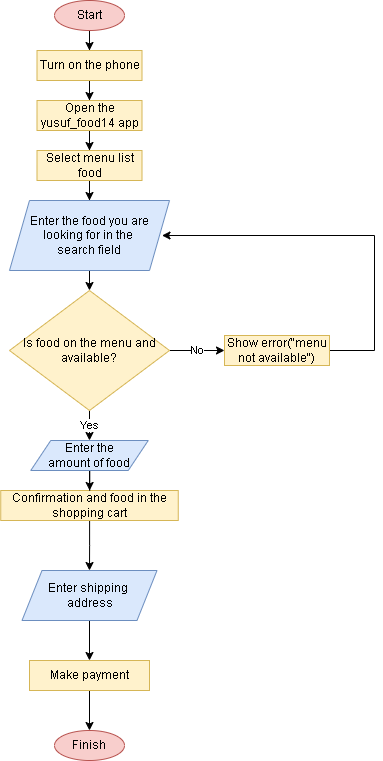

The diagram above was exported from draw.io. Its source (the exported page's mxGraphModel, read from the mxfile embedded in the PNG):
<mxGraphModel dx="868" dy="418" grid="1" gridSize="10" guides="1" tooltips="1" connect="1" arrows="1" fold="1" page="1" pageScale="1" pageWidth="850" pageHeight="1100" math="0" shadow="0">
  <root>
    <mxCell id="0" />
    <mxCell id="1" parent="0" />
    <mxCell id="_QNPhlyNZ8w7hrjCTXM--11" style="edgeStyle=orthogonalEdgeStyle;rounded=0;orthogonalLoop=1;jettySize=auto;html=1;entryX=0.5;entryY=0;entryDx=0;entryDy=0;" parent="1" source="_QNPhlyNZ8w7hrjCTXM--1" target="_QNPhlyNZ8w7hrjCTXM--2" edge="1">
      <mxGeometry relative="1" as="geometry" />
    </mxCell>
    <mxCell id="_QNPhlyNZ8w7hrjCTXM--1" value="Start" style="ellipse;whiteSpace=wrap;html=1;fillColor=#f8cecc;strokeColor=#b85450;" parent="1" vertex="1">
      <mxGeometry x="170" y="10" width="70" height="30" as="geometry" />
    </mxCell>
    <mxCell id="_QNPhlyNZ8w7hrjCTXM--12" style="edgeStyle=orthogonalEdgeStyle;rounded=0;orthogonalLoop=1;jettySize=auto;html=1;entryX=0.5;entryY=0;entryDx=0;entryDy=0;" parent="1" source="_QNPhlyNZ8w7hrjCTXM--2" target="_QNPhlyNZ8w7hrjCTXM--3" edge="1">
      <mxGeometry relative="1" as="geometry">
        <Array as="points" />
      </mxGeometry>
    </mxCell>
    <mxCell id="_QNPhlyNZ8w7hrjCTXM--2" value="Turn on the phone" style="rounded=0;whiteSpace=wrap;html=1;fillColor=#fff2cc;strokeColor=#d6b656;" parent="1" vertex="1">
      <mxGeometry x="152.5" y="60" width="105" height="30" as="geometry" />
    </mxCell>
    <mxCell id="_QNPhlyNZ8w7hrjCTXM--13" style="edgeStyle=orthogonalEdgeStyle;rounded=0;orthogonalLoop=1;jettySize=auto;html=1;entryX=0.5;entryY=0;entryDx=0;entryDy=0;" parent="1" source="_QNPhlyNZ8w7hrjCTXM--3" target="_QNPhlyNZ8w7hrjCTXM--4" edge="1">
      <mxGeometry relative="1" as="geometry" />
    </mxCell>
    <mxCell id="_QNPhlyNZ8w7hrjCTXM--3" value="Open the yusuf_food14 app" style="rounded=0;whiteSpace=wrap;html=1;fillColor=#fff2cc;strokeColor=#d6b656;" parent="1" vertex="1">
      <mxGeometry x="152.5" y="110" width="105" height="30" as="geometry" />
    </mxCell>
    <mxCell id="_QNPhlyNZ8w7hrjCTXM--14" style="edgeStyle=orthogonalEdgeStyle;rounded=0;orthogonalLoop=1;jettySize=auto;html=1;entryX=0.5;entryY=0;entryDx=0;entryDy=0;" parent="1" source="_QNPhlyNZ8w7hrjCTXM--4" edge="1">
      <mxGeometry relative="1" as="geometry">
        <mxPoint x="205" y="210" as="targetPoint" />
      </mxGeometry>
    </mxCell>
    <mxCell id="_QNPhlyNZ8w7hrjCTXM--4" value="Select menu list food" style="rounded=0;whiteSpace=wrap;html=1;fillColor=#fff2cc;strokeColor=#d6b656;" parent="1" vertex="1">
      <mxGeometry x="152.5" y="160" width="105" height="30" as="geometry" />
    </mxCell>
    <mxCell id="_QNPhlyNZ8w7hrjCTXM--17" style="edgeStyle=orthogonalEdgeStyle;rounded=0;orthogonalLoop=1;jettySize=auto;html=1;entryX=0.5;entryY=0;entryDx=0;entryDy=0;" parent="1" target="_QNPhlyNZ8w7hrjCTXM--15" edge="1">
      <mxGeometry relative="1" as="geometry">
        <mxPoint x="205" y="280" as="sourcePoint" />
      </mxGeometry>
    </mxCell>
    <mxCell id="_QNPhlyNZ8w7hrjCTXM--20" value="No" style="edgeStyle=orthogonalEdgeStyle;rounded=0;orthogonalLoop=1;jettySize=auto;html=1;entryX=0;entryY=0.5;entryDx=0;entryDy=0;" parent="1" source="_QNPhlyNZ8w7hrjCTXM--15" target="_QNPhlyNZ8w7hrjCTXM--18" edge="1">
      <mxGeometry relative="1" as="geometry" />
    </mxCell>
    <mxCell id="_QNPhlyNZ8w7hrjCTXM--25" value="Yes" style="edgeStyle=orthogonalEdgeStyle;rounded=0;orthogonalLoop=1;jettySize=auto;html=1;entryX=0.5;entryY=0;entryDx=0;entryDy=0;" parent="1" source="_QNPhlyNZ8w7hrjCTXM--15" target="_QNPhlyNZ8w7hrjCTXM--21" edge="1">
      <mxGeometry relative="1" as="geometry" />
    </mxCell>
    <mxCell id="_QNPhlyNZ8w7hrjCTXM--15" value="Is food on the menu and available?" style="rhombus;whiteSpace=wrap;html=1;fillColor=#fff2cc;strokeColor=#d6b656;" parent="1" vertex="1">
      <mxGeometry x="125" y="300" width="160" height="120" as="geometry" />
    </mxCell>
    <mxCell id="_QNPhlyNZ8w7hrjCTXM--30" style="edgeStyle=orthogonalEdgeStyle;rounded=0;orthogonalLoop=1;jettySize=auto;html=1;entryX=1;entryY=0.5;entryDx=0;entryDy=0;" parent="1" source="_QNPhlyNZ8w7hrjCTXM--18" edge="1">
      <mxGeometry relative="1" as="geometry">
        <Array as="points">
          <mxPoint x="490" y="360" />
          <mxPoint x="490" y="245" />
        </Array>
        <mxPoint x="277.5" y="245" as="targetPoint" />
      </mxGeometry>
    </mxCell>
    <mxCell id="_QNPhlyNZ8w7hrjCTXM--18" value="Show error(&quot;menu not available&quot;)" style="rounded=0;whiteSpace=wrap;html=1;fillColor=#fff2cc;strokeColor=#d6b656;" parent="1" vertex="1">
      <mxGeometry x="340" y="345" width="105" height="30" as="geometry" />
    </mxCell>
    <mxCell id="N2O-_qDfck3Cydj1rRsO-7" style="edgeStyle=orthogonalEdgeStyle;rounded=0;orthogonalLoop=1;jettySize=auto;html=1;entryX=0.5;entryY=0;entryDx=0;entryDy=0;" edge="1" parent="1" source="_QNPhlyNZ8w7hrjCTXM--19" target="_QNPhlyNZ8w7hrjCTXM--37">
      <mxGeometry relative="1" as="geometry" />
    </mxCell>
    <mxCell id="_QNPhlyNZ8w7hrjCTXM--19" value="Confirmation and food in the shopping cart" style="rounded=0;whiteSpace=wrap;html=1;fillColor=#fff2cc;strokeColor=#d6b656;" parent="1" vertex="1">
      <mxGeometry x="116.25" y="500" width="177.5" height="30" as="geometry" />
    </mxCell>
    <mxCell id="_QNPhlyNZ8w7hrjCTXM--26" value="" style="edgeStyle=orthogonalEdgeStyle;rounded=0;orthogonalLoop=1;jettySize=auto;html=1;" parent="1" source="_QNPhlyNZ8w7hrjCTXM--21" target="_QNPhlyNZ8w7hrjCTXM--19" edge="1">
      <mxGeometry relative="1" as="geometry" />
    </mxCell>
    <mxCell id="_QNPhlyNZ8w7hrjCTXM--21" value="Enter the&lt;br&gt;amount of food" style="shape=parallelogram;perimeter=parallelogramPerimeter;whiteSpace=wrap;html=1;fixedSize=1;fillColor=#dae8fc;strokeColor=#6c8ebf;" parent="1" vertex="1">
      <mxGeometry x="146.25" y="450" width="117.5" height="30" as="geometry" />
    </mxCell>
    <mxCell id="_QNPhlyNZ8w7hrjCTXM--48" value="" style="edgeStyle=orthogonalEdgeStyle;rounded=0;orthogonalLoop=1;jettySize=auto;html=1;" parent="1" source="_QNPhlyNZ8w7hrjCTXM--37" target="_QNPhlyNZ8w7hrjCTXM--41" edge="1">
      <mxGeometry relative="1" as="geometry" />
    </mxCell>
    <mxCell id="_QNPhlyNZ8w7hrjCTXM--37" value="Enter shipping &lt;br&gt;address" style="shape=parallelogram;perimeter=parallelogramPerimeter;whiteSpace=wrap;html=1;fixedSize=1;fillColor=#dae8fc;strokeColor=#6c8ebf;" parent="1" vertex="1">
      <mxGeometry x="137.5" y="580" width="135" height="50" as="geometry" />
    </mxCell>
    <mxCell id="N2O-_qDfck3Cydj1rRsO-5" value="" style="edgeStyle=orthogonalEdgeStyle;rounded=0;orthogonalLoop=1;jettySize=auto;html=1;" edge="1" parent="1" source="_QNPhlyNZ8w7hrjCTXM--41">
      <mxGeometry relative="1" as="geometry">
        <mxPoint x="205" y="740" as="targetPoint" />
      </mxGeometry>
    </mxCell>
    <mxCell id="_QNPhlyNZ8w7hrjCTXM--41" value="Make payment" style="rounded=0;whiteSpace=wrap;html=1;fillColor=#fff2cc;strokeColor=#d6b656;" parent="1" vertex="1">
      <mxGeometry x="145" y="670" width="120" height="30" as="geometry" />
    </mxCell>
    <mxCell id="_QNPhlyNZ8w7hrjCTXM--54" value="Finish" style="ellipse;whiteSpace=wrap;html=1;fillColor=#f8cecc;strokeColor=#b85450;" parent="1" vertex="1">
      <mxGeometry x="170" y="740" width="70" height="30" as="geometry" />
    </mxCell>
    <mxCell id="N2O-_qDfck3Cydj1rRsO-1" value="Enter the food you are looking for in the &lt;br&gt;search field" style="shape=parallelogram;perimeter=parallelogramPerimeter;whiteSpace=wrap;html=1;fixedSize=1;fillColor=#dae8fc;strokeColor=#6c8ebf;" vertex="1" parent="1">
      <mxGeometry x="125" y="210" width="160" height="70" as="geometry" />
    </mxCell>
  </root>
</mxGraphModel>